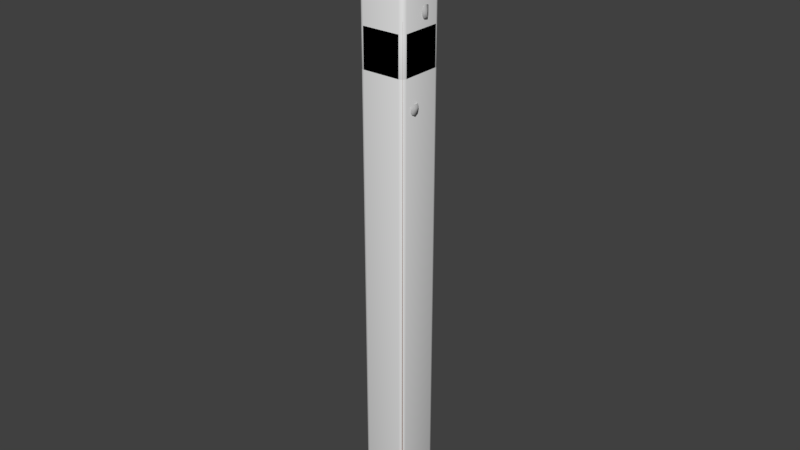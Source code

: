 # Source: Environment.blend  (saved by Blender 2.79.0; exported with 4.5.12 LTS)
import bpy
from mathutils import Matrix  # noqa: F401  (used for matrix-valued properties, if any)

bpy.ops.wm.read_factory_settings(use_empty=True)
scene = bpy.context.scene
scene.name = 'Scene'

# ---- collections
col_collection_1 = bpy.data.collections.new('Collection 1'); scene.collection.children.link(col_collection_1)

# ---- materials (node trees are filled in below, after node groups)
mat_metal = bpy.data.materials.new('Metal')
mat_metal.alpha_threshold = 0.0
mat_metal.use_transparent_shadow = False
mat_metal.diffuse_color = (0.4869, 0.4869, 0.4869, 1.0)
mat_metal.roughness = 0.5
mat_gold = bpy.data.materials.new('Gold')
mat_gold.alpha_threshold = 0.0
mat_gold.use_transparent_shadow = False
mat_gold.diffuse_color = (0.5815, 0.3659, 0.05185, 1.0)
mat_gold.roughness = 0.5
mat_black = bpy.data.materials.new('Black')
mat_black.alpha_threshold = 0.0
mat_black.use_transparent_shadow = False
mat_black.diffuse_color = (0.0, 0.0, 0.0, 1.0)
mat_black.roughness = 0.5
mat_rock = bpy.data.materials.new('Rock')
mat_rock.alpha_threshold = 0.0
mat_rock.use_transparent_shadow = False
mat_rock.diffuse_color = (0.4575, 0.4575, 0.4575, 1.0)
mat_rock.roughness = 0.5
mat_energy = bpy.data.materials.new('Energy')
mat_energy.alpha_threshold = 0.0
mat_energy.use_transparent_shadow = False
mat_energy.diffuse_color = (0.0003438, 0.3629, 0.8, 1.0)
mat_energy.roughness = 0.5
mat_grass = bpy.data.materials.new('Grass')
mat_grass.alpha_threshold = 0.0
mat_grass.use_transparent_shadow = False
mat_grass.diffuse_color = (0.3226, 0.8, 0.2485, 1.0)
mat_grass.roughness = 0.5
mat_dirt = bpy.data.materials.new('Dirt')
mat_dirt.alpha_threshold = 0.0
mat_dirt.use_transparent_shadow = False
mat_dirt.diffuse_color = (0.2668, 0.1276, 0.0725, 1.0)
mat_dirt.roughness = 0.5

# ---- node groups
ng_auto_smooth = bpy.data.node_groups.new('Auto Smooth', 'GeometryNodeTree')
_s = ng_auto_smooth.interface.new_socket(name='Geometry', in_out='OUTPUT', socket_type='NodeSocketGeometry')
_s = ng_auto_smooth.interface.new_socket(name='Geometry', in_out='INPUT', socket_type='NodeSocketGeometry')
_s = ng_auto_smooth.interface.new_socket(name='Angle', in_out='INPUT', socket_type='NodeSocketFloat')
_s.subtype = 'ANGLE'
_s.min_value = 0.0
_s.max_value = 3.142
ng_auto_smooth.is_modifier = True
_N = ng_auto_smooth.nodes; _L = ng_auto_smooth.links
n0 = _N.new('NodeGroupOutput'); n0.name = 'Group Output'; n0.location = (480, -100)
n1 = _N.new('NodeGroupInput'); n1.name = 'Group Input'; n1.location = (-420, -300)
n2 = _N.new('NodeGroupInput'); n2.name = 'Group Input.001'; n2.location = (-60, -100)
n3 = _N.new('GeometryNodeSetShadeSmooth'); n3.name = 'Set Shade Smooth'; n3.location = (120, -100)
n3.domain = 'EDGE'
n4 = _N.new('GeometryNodeSetShadeSmooth'); n4.name = 'Set Shade Smooth.001'; n4.location = (300, -100)
n5 = _N.new('GeometryNodeInputMeshEdgeAngle'); n5.name = 'Edge Angle'; n5.location = (-420, -220)
n6 = _N.new('GeometryNodeInputEdgeSmooth'); n6.name = 'Is Edge Smooth'; n6.location = (-60, -160)
n7 = _N.new('GeometryNodeInputShadeSmooth'); n7.name = 'Is Face Smooth'; n7.location = (-240, -340)
n8 = _N.new('FunctionNodeBooleanMath'); n8.name = 'Boolean Math'; n8.location = (-60, -220)
n9 = _N.new('FunctionNodeCompare'); n9.name = 'Compare'; n9.location = (-240, -180)
n9.operation = 'LESS_EQUAL'
_L.new(n5.outputs[0], n9.inputs[0])
_L.new(n4.outputs[0], n0.inputs[0])
_L.new(n1.outputs[1], n9.inputs[1])
_L.new(n9.outputs[0], n8.inputs[0])
_L.new(n7.outputs[0], n8.inputs[1])
_L.new(n2.outputs[0], n3.inputs[0])
_L.new(n6.outputs[0], n3.inputs[1])
_L.new(n3.outputs[0], n4.inputs[0])
_L.new(n8.outputs[0], n3.inputs[2])
n0.is_active_output = True

# ---- material node trees

# ---- world
world_world = bpy.data.worlds.new('World'); scene.world = world_world
world_world.color = (0.05088, 0.05088, 0.05088)
world_world.use_sun_shadow = False
world_world.sun_shadow_jitter_overblur = 0.0
world_world.cycles.sampling_method = 'MANUAL'

# ---- meshes
me_cube_005 = bpy.data.meshes.new('Cube.005')
me_cube_005.from_pydata([(-5.767e-11, -0.7778, 2.403), (-0.1027, -0.7778, 2.318), (-0.1662, -0.7778, 2.095), (-0.1408, -0.7778, 1.819), (-0.07775, -0.7778, 1.708), (1.501e-08, -0.7778, 1.623), (0.07775, -0.7778, 1.708), (0.1408, -0.7778, 1.819), (0.1662, -0.7778, 2.095), (0.1027, -0.7778, 2.318), (-0.07775, -0.7778, 0.9395), (1.501e-08, -0.7778, 0.8543), (0.07775, -0.7778, 0.9395), (-5.767e-11, -0.406, 2.403), (-0.1027, -0.406, 2.318), (-0.1662, -0.406, 2.095), (-0.1408, -0.406, 1.819), (-0.07775, -0.406, 1.708), (1.501e-08, -0.406, 1.623), (0.07775, -0.406, 1.708), (0.1408, -0.406, 1.819), (0.1662, -0.406, 2.095), (0.1027, -0.406, 2.318), (-0.07775, -0.406, 0.9395), (1.501e-08, -0.406, 0.8543), (0.07775, -0.406, 0.9395), (-5.767e-11, 0.4148, 2.403), (-0.1027, 0.4148, 2.318), (-0.1662, 0.4148, 2.095), (-0.1408, 0.4148, 1.819), (-0.07775, 0.4148, 1.708), (1.501e-08, 0.4148, 1.623), (0.07775, 0.4148, 1.708), (0.1408, 0.4148, 1.819), (0.1662, 0.4148, 2.095), (0.1027, 0.4148, 2.318), (-0.07775, 0.4148, 0.9395), (1.501e-08, 0.4148, 0.8543), (0.07775, 0.4148, 0.9395), (-5.767e-11, 0.7866, 2.403), (-0.1027, 0.7866, 2.318), (-0.1662, 0.7866, 2.095), (-0.1408, 0.7866, 1.819), (-0.07775, 0.7866, 1.708), (1.501e-08, 0.7866, 1.623), (0.07775, 0.7866, 1.708), (0.1408, 0.7866, 1.819), (0.1662, 0.7866, 2.095), (0.1027, 0.7866, 2.318), (-0.07775, 0.7866, 0.9395), (1.501e-08, 0.7866, 0.8543), (0.07775, 0.7866, 0.9395)], [], [(6, 5, 11, 12), (5, 4, 10, 11), (1, 2, 3, 4, 6, 7, 8, 9, 0), (5, 6, 4), (19, 25, 24, 18), (18, 24, 23, 17), (14, 13, 22, 21, 20, 19, 17, 16, 15), (18, 17, 19), (9, 22, 13, 0), (6, 19, 20, 7), (12, 25, 19, 6), (3, 16, 17, 4), (10, 23, 24, 11), (0, 13, 14, 1), (7, 20, 21, 8), (4, 17, 23, 10), (11, 24, 25, 12), (1, 14, 15, 2), (8, 21, 22, 9), (2, 15, 16, 3), (32, 31, 37, 38), (31, 30, 36, 37), (27, 28, 29, 30, 32, 33, 34, 35, 26), (31, 32, 30), (45, 51, 50, 44), (44, 50, 49, 43), (40, 39, 48, 47, 46, 45, 43, 42, 41), (44, 43, 45), (35, 48, 39, 26), (32, 45, 46, 33), (38, 51, 45, 32), (29, 42, 43, 30), (36, 49, 50, 37), (26, 39, 40, 27), (33, 46, 47, 34), (30, 43, 49, 36), (37, 50, 51, 38), (27, 40, 41, 28), (34, 47, 48, 35), (28, 41, 42, 29)])
me_cube_005.use_remesh_preserve_volume = False
me_cube_005.use_remesh_preserve_attributes = False
me_cube_005.use_mirror_vertex_groups = False
me_cube_005.update()
me_cube_004 = bpy.data.meshes.new('Cube.004')
me_cube_004.from_pydata([(-0.3002, -0.147, -0.006031), (-0.4018, -0.1099, -0.006031), (-0.372, -0.1362, -0.006031), (-0.3514, -0.09608, 0.0606), (-0.2625, -0.1286, 0.0606), (-0.3253, -0.1191, 0.0606), (-0.4018, 0.1099, -0.006031), (-0.3002, 0.147, -0.006031), (-0.372, 0.1362, -0.006031), (-0.2625, 0.1286, 0.0606), (-0.3514, 0.09608, 0.0606), (-0.3253, 0.1191, 0.0606), (0.4018, -0.1099, -0.006031), (0.3002, -0.147, -0.006031), (0.372, -0.1362, -0.006031), (0.2625, -0.1286, 0.0606), (0.3514, -0.09608, 0.0606), (0.3253, -0.1191, 0.0606), (0.3002, 0.147, -0.006031), (0.4018, 0.1099, -0.006031), (0.372, 0.1362, -0.006031), (0.3514, 0.09608, 0.0606), (0.2625, 0.1286, 0.0606), (0.3253, 0.1191, 0.0606), (-0.239, -0.05142, 0.0606), (-0.2961, -0.04761, 0.0606), (-0.3198, -0.03842, 0.0606), (-0.2961, 0.04761, 0.0606), (-0.239, 0.05142, 0.0606), (-0.3198, 0.03842, 0.0606), (0.2961, 0.04761, 0.0606), (0.3198, 0.03842, 0.0606), (0.239, 0.05142, 0.0606), (0.2961, -0.04761, 0.0606), (0.239, -0.05142, 0.0606), (0.3198, -0.03842, 0.0606), (-0.239, -0.05142, 0.02769), (-0.2961, -0.04761, 0.02769), (-0.3198, -0.03842, 0.02769), (-0.2961, 0.04761, 0.02769), (-0.239, 0.05142, 0.02769), (-0.3198, 0.03842, 0.02769), (0.2961, 0.04761, 0.02769), (0.3198, 0.03842, 0.02769), (0.239, 0.05142, 0.02769), (0.2961, -0.04761, 0.02769), (0.239, -0.05142, 0.02769), (0.3198, -0.03842, 0.02769)], [], [(13, 15, 4, 0), (19, 21, 16, 12), (9, 11, 27, 28), (7, 9, 22, 18), (0, 4, 5, 2), (2, 5, 3, 1), (9, 7, 8, 11), (11, 8, 6, 10), (21, 19, 20, 23), (23, 20, 18, 22), (15, 13, 14, 17), (17, 14, 12, 16), (1, 3, 10, 6), (30, 32, 44, 42), (4, 15, 34, 24), (21, 23, 30, 31), (15, 17, 33, 34), (11, 10, 29, 27), (23, 22, 32, 30), (17, 16, 35, 33), (16, 21, 31, 35), (3, 5, 25, 26), (10, 3, 26, 29), (5, 4, 24, 25), (22, 9, 28, 32), (43, 42, 44, 40, 39, 41, 38, 37, 36, 46, 45, 47), (28, 27, 39, 40), (24, 34, 46, 36), (34, 33, 45, 46), (27, 29, 41, 39), (35, 31, 43, 47), (25, 24, 36, 37), (33, 35, 47, 45), (31, 30, 42, 43), (32, 28, 40, 44), (26, 25, 37, 38), (29, 26, 38, 41)])
me_cube_004.polygons.foreach_set('use_smooth', [True] * 37)
me_cube_004.polygons.foreach_set('material_index', [3, 3, 3, 3, 3, 3, 3, 3, 3, 3, 3, 3, 3, 3, 3, 3, 3, 3, 3, 3, 3, 3, 3, 3, 3, 2, 3, 3, 3, 3, 3, 3, 3, 3, 3, 3, 3])
_k = set([(3, 5), (3, 10), (4, 5), (4, 15), (9, 11), (9, 22), (10, 11), (15, 17), (16, 17), (16, 21), (21, 23), (22, 23), (24, 25), (24, 34), (25, 26), (26, 29), (27, 28), (27, 29), (28, 32), (30, 31), (30, 32), (31, 35), (33, 34), (33, 35), (36, 37), (36, 46), (37, 38), (38, 41), (39, 40), (39, 41), (40, 44), (42, 43), (42, 44), (43, 47), (45, 46), (45, 47)])
me_cube_004.attributes.new('sharp_edge', 'BOOLEAN', 'EDGE').data.foreach_set('value', [ (min(e.vertices), max(e.vertices)) in _k for e in me_cube_004.edges])
me_cube_004.materials.append(mat_metal)
me_cube_004.materials.append(mat_gold)
me_cube_004.materials.append(mat_black)
me_cube_004.materials.append(mat_rock)
me_cube_004.use_remesh_preserve_volume = False
me_cube_004.use_remesh_preserve_attributes = False
me_cube_004.use_mirror_vertex_groups = False
me_cube_004.update()
me_cube_007 = bpy.data.meshes.new('Cube.007')
me_cube_007.from_pydata([(1.751e-08, 0.04234, 0.01377), (-0.02994, 0.02994, 0.01377), (-0.04234, -1.851e-09, 0.01377), (-0.02994, -0.02994, 0.01377), (2.121e-08, -0.04234, 0.01377), (0.02994, -0.02994, 0.01377), (0.04234, 5.049e-10, 0.01377), (0.02994, 0.02994, 0.01377), (1.751e-08, 0.04234, 0.8986), (-0.02994, 0.02994, 0.8986), (-0.04234, -1.851e-09, 0.8986), (-0.02994, -0.02994, 0.8986), (2.121e-08, -0.04234, 0.8986), (0.02994, -0.02994, 0.8986), (0.04234, 5.049e-10, 0.8986), (0.02994, 0.02994, 0.8986), (1.751e-08, 0.04234, 0.9319), (-0.02994, 0.02994, 0.9319), (-0.04234, -1.851e-09, 0.9319), (-0.02994, -0.02994, 0.9319), (2.121e-08, -0.04234, 0.9319), (0.02994, -0.02994, 0.9319), (0.04234, 5.049e-10, 0.9319), (0.02994, 0.02994, 0.9319), (1.751e-08, 0.04234, 0.999), (-0.02994, 0.02994, 0.999), (-0.04234, -1.851e-09, 0.999), (-0.02994, -0.02994, 0.999), (2.121e-08, -0.04234, 0.999), (0.02994, -0.02994, 0.999), (0.04234, 5.049e-10, 0.999), (0.02994, 0.02994, 0.999), (1.683e-08, 0.08957, 0.999), (-0.06333, 0.06333, 0.999), (-0.08957, -3.304e-09, 0.999), (-0.06333, -0.06333, 0.999), (2.466e-08, -0.08957, 0.999), (0.06333, -0.06333, 0.999), (0.08957, 1.679e-09, 0.999), (0.06333, 0.06333, 0.999), (1.796e-08, 0.0, 1.223), (-0.05468, -2.017e-09, 1.111), (-0.03867, 0.03867, 1.111), (0.03867, 0.03867, 1.111), (0.05468, 1.025e-09, 1.111), (0.03867, -0.03867, 1.111), (2.198e-08, -0.05468, 1.111), (-0.03867, -0.03867, 1.111), (1.72e-08, 0.05468, 1.111), (-0.07991, 0.07991, 0.8986), (1.613e-08, 0.113, 0.8986), (-0.113, -4.483e-09, 0.8986), (-0.07991, -0.07991, 0.8986), (2.601e-08, -0.113, 0.8986), (0.07991, -0.07991, 0.8986), (0.113, 1.805e-09, 0.8986), (0.07991, 0.07991, 0.8986), (-0.07991, 0.07991, 0.9319), (1.613e-08, 0.113, 0.9319), (-0.113, -4.483e-09, 0.9319), (-0.07991, -0.07991, 0.9319), (2.601e-08, -0.113, 0.9319), (0.07991, -0.07991, 0.9319), (0.113, 1.805e-09, 0.9319), (0.07991, 0.07991, 0.9319), (0.2347, 0.04234, 0.01377), (0.2048, 0.02994, 0.01377), (0.1924, -1.851e-09, 0.01377), (0.2048, -0.02994, 0.01377), (0.2347, -0.04234, 0.01377), (0.2646, -0.02994, 0.01377), (0.277, 5.049e-10, 0.01377), (0.2646, 0.02994, 0.01377), (0.2347, 0.04234, 0.8986), (0.2048, 0.02994, 0.8986), (0.1924, -1.851e-09, 0.8986), (0.2048, -0.02994, 0.8986), (0.2347, -0.04234, 0.8986), (0.2646, -0.02994, 0.8986), (0.277, 5.049e-10, 0.8986), (0.2646, 0.02994, 0.8986), (0.2347, 0.04234, 0.9319), (0.2048, 0.02994, 0.9319), (0.1924, -1.851e-09, 0.9319), (0.2048, -0.02994, 0.9319), (0.2347, -0.04234, 0.9319), (0.2646, -0.02994, 0.9319), (0.277, 5.049e-10, 0.9319), (0.2646, 0.02994, 0.9319), (0.2347, 0.04234, 0.999), (0.2048, 0.02994, 0.999), (0.1924, -1.851e-09, 0.999), (0.2048, -0.02994, 0.999), (0.2347, -0.04234, 0.999), (0.2646, -0.02994, 0.999), (0.277, 5.049e-10, 0.999), (0.2646, 0.02994, 0.999), (0.2347, 0.08957, 0.999), (0.1714, 0.06333, 0.999), (0.1451, -3.304e-09, 0.999), (0.1714, -0.06333, 0.999), (0.2347, -0.08957, 0.999), (0.298, -0.06333, 0.999), (0.3243, 1.679e-09, 0.999), (0.298, 0.06333, 0.999), (0.2347, 0.0, 1.223), (0.18, -2.017e-09, 1.111), (0.196, 0.03867, 1.111), (0.2734, 0.03867, 1.111), (0.2894, 1.025e-09, 1.111), (0.2734, -0.03867, 1.111), (0.2347, -0.05468, 1.111), (0.196, -0.03867, 1.111), (0.2347, 0.05468, 1.111), (0.1548, 0.07991, 0.8986), (0.2347, 0.113, 0.8986), (0.1217, -4.483e-09, 0.8986), (0.1548, -0.07991, 0.8986), (0.2347, -0.113, 0.8986), (0.3146, -0.07991, 0.8986), (0.3477, 1.805e-09, 0.8986), (0.3146, 0.07991, 0.8986), (0.1548, 0.07991, 0.9319), (0.2347, 0.113, 0.9319), (0.1217, -4.483e-09, 0.9319), (0.1548, -0.07991, 0.9319), (0.2347, -0.113, 0.9319), (0.3146, -0.07991, 0.9319), (0.3477, 1.805e-09, 0.9319), (0.3146, 0.07991, 0.9319), (-0.2428, 0.04234, 0.01377), (-0.2727, 0.02994, 0.01377), (-0.2851, -1.851e-09, 0.01377), (-0.2727, -0.02994, 0.01377), (-0.2428, -0.04234, 0.01377), (-0.2128, -0.02994, 0.01377), (-0.2004, 5.049e-10, 0.01377), (-0.2128, 0.02994, 0.01377), (-0.2428, 0.04234, 0.8986), (-0.2727, 0.02994, 0.8986), (-0.2851, -1.851e-09, 0.8986), (-0.2727, -0.02994, 0.8986), (-0.2428, -0.04234, 0.8986), (-0.2128, -0.02994, 0.8986), (-0.2004, 5.049e-10, 0.8986), (-0.2128, 0.02994, 0.8986), (-0.2428, 0.04234, 0.9319), (-0.2727, 0.02994, 0.9319), (-0.2851, -1.851e-09, 0.9319), (-0.2727, -0.02994, 0.9319), (-0.2428, -0.04234, 0.9319), (-0.2128, -0.02994, 0.9319), (-0.2004, 5.049e-10, 0.9319), (-0.2128, 0.02994, 0.9319), (-0.2428, 0.04234, 0.999), (-0.2727, 0.02994, 0.999), (-0.2851, -1.851e-09, 0.999), (-0.2727, -0.02994, 0.999), (-0.2428, -0.04234, 0.999), (-0.2128, -0.02994, 0.999), (-0.2004, 5.049e-10, 0.999), (-0.2128, 0.02994, 0.999), (-0.2428, 0.08957, 0.999), (-0.3061, 0.06333, 0.999), (-0.3323, -3.304e-09, 0.999), (-0.3061, -0.06333, 0.999), (-0.2428, -0.08957, 0.999), (-0.1794, -0.06333, 0.999), (-0.1532, 1.679e-09, 0.999), (-0.1794, 0.06333, 0.999), (-0.2428, 0.0, 1.223), (-0.2974, -2.017e-09, 1.111), (-0.2814, 0.03867, 1.111), (-0.2041, 0.03867, 1.111), (-0.1881, 1.025e-09, 1.111), (-0.2041, -0.03867, 1.111), (-0.2428, -0.05468, 1.111), (-0.2814, -0.03867, 1.111), (-0.2428, 0.05468, 1.111), (-0.3227, 0.07991, 0.8986), (-0.2428, 0.113, 0.8986), (-0.3558, -4.483e-09, 0.8986), (-0.3227, -0.07991, 0.8986), (-0.2428, -0.113, 0.8986), (-0.1629, -0.07991, 0.8986), (-0.1298, 1.805e-09, 0.8986), (-0.1629, 0.07991, 0.8986), (-0.3227, 0.07991, 0.9319), (-0.2428, 0.113, 0.9319), (-0.3558, -4.483e-09, 0.9319), (-0.3227, -0.07991, 0.9319), (-0.2428, -0.113, 0.9319), (-0.1629, -0.07991, 0.9319), (-0.1298, 1.805e-09, 0.9319), (-0.1629, 0.07991, 0.9319)], [], [(3, 11, 10, 2), (1, 9, 8, 0), (0, 8, 15, 7), (6, 14, 13, 5), (4, 12, 11, 3), (2, 10, 9, 1), (7, 15, 14, 6), (5, 13, 12, 4), (18, 17, 57, 59), (10, 11, 52, 51), (17, 16, 58, 57), (9, 10, 51, 49), (16, 23, 64, 58), (8, 9, 49, 50), (23, 22, 63, 64), (15, 8, 50, 56), (16, 17, 25, 24), (23, 16, 24, 31), (21, 22, 30, 29), (19, 20, 28, 27), (17, 18, 26, 25), (22, 23, 31, 30), (20, 21, 29, 28), (18, 19, 27, 26), (30, 31, 39, 38), (28, 29, 37, 36), (26, 27, 35, 34), (24, 25, 33, 32), (31, 24, 32, 39), (29, 30, 38, 37), (27, 28, 36, 35), (25, 26, 34, 33), (42, 41, 40), (44, 43, 40), (46, 45, 40), (41, 47, 40), (48, 42, 40), (43, 48, 40), (45, 44, 40), (47, 46, 40), (35, 36, 46, 47), (37, 38, 44, 45), (39, 32, 48, 43), (32, 33, 42, 48), (34, 35, 47, 41), (36, 37, 45, 46), (38, 39, 43, 44), (33, 34, 41, 42), (54, 55, 63, 62), (52, 53, 61, 60), (49, 51, 59, 57), (55, 56, 64, 63), (53, 54, 62, 61), (51, 52, 60, 59), (50, 49, 57, 58), (56, 50, 58, 64), (11, 12, 53, 52), (19, 18, 59, 60), (12, 13, 54, 53), (20, 19, 60, 61), (13, 14, 55, 54), (21, 20, 61, 62), (14, 15, 56, 55), (22, 21, 62, 63), (68, 76, 75, 67), (66, 74, 73, 65), (65, 73, 80, 72), (71, 79, 78, 70), (69, 77, 76, 68), (67, 75, 74, 66), (72, 80, 79, 71), (70, 78, 77, 69), (83, 82, 122, 124), (75, 76, 117, 116), (82, 81, 123, 122), (74, 75, 116, 114), (81, 88, 129, 123), (73, 74, 114, 115), (88, 87, 128, 129), (80, 73, 115, 121), (81, 82, 90, 89), (88, 81, 89, 96), (86, 87, 95, 94), (84, 85, 93, 92), (82, 83, 91, 90), (87, 88, 96, 95), (85, 86, 94, 93), (83, 84, 92, 91), (95, 96, 104, 103), (93, 94, 102, 101), (91, 92, 100, 99), (89, 90, 98, 97), (96, 89, 97, 104), (94, 95, 103, 102), (92, 93, 101, 100), (90, 91, 99, 98), (107, 106, 105), (109, 108, 105), (111, 110, 105), (106, 112, 105), (113, 107, 105), (108, 113, 105), (110, 109, 105), (112, 111, 105), (100, 101, 111, 112), (102, 103, 109, 110), (104, 97, 113, 108), (97, 98, 107, 113), (99, 100, 112, 106), (101, 102, 110, 111), (103, 104, 108, 109), (98, 99, 106, 107), (119, 120, 128, 127), (117, 118, 126, 125), (114, 116, 124, 122), (120, 121, 129, 128), (118, 119, 127, 126), (116, 117, 125, 124), (115, 114, 122, 123), (121, 115, 123, 129), (76, 77, 118, 117), (84, 83, 124, 125), (77, 78, 119, 118), (85, 84, 125, 126), (78, 79, 120, 119), (86, 85, 126, 127), (79, 80, 121, 120), (87, 86, 127, 128), (133, 141, 140, 132), (131, 139, 138, 130), (130, 138, 145, 137), (136, 144, 143, 135), (134, 142, 141, 133), (132, 140, 139, 131), (137, 145, 144, 136), (135, 143, 142, 134), (148, 147, 187, 189), (140, 141, 182, 181), (147, 146, 188, 187), (139, 140, 181, 179), (146, 153, 194, 188), (138, 139, 179, 180), (153, 152, 193, 194), (145, 138, 180, 186), (146, 147, 155, 154), (153, 146, 154, 161), (151, 152, 160, 159), (149, 150, 158, 157), (147, 148, 156, 155), (152, 153, 161, 160), (150, 151, 159, 158), (148, 149, 157, 156), (160, 161, 169, 168), (158, 159, 167, 166), (156, 157, 165, 164), (154, 155, 163, 162), (161, 154, 162, 169), (159, 160, 168, 167), (157, 158, 166, 165), (155, 156, 164, 163), (172, 171, 170), (174, 173, 170), (176, 175, 170), (171, 177, 170), (178, 172, 170), (173, 178, 170), (175, 174, 170), (177, 176, 170), (165, 166, 176, 177), (167, 168, 174, 175), (169, 162, 178, 173), (162, 163, 172, 178), (164, 165, 177, 171), (166, 167, 175, 176), (168, 169, 173, 174), (163, 164, 171, 172), (184, 185, 193, 192), (182, 183, 191, 190), (179, 181, 189, 187), (185, 186, 194, 193), (183, 184, 192, 191), (181, 182, 190, 189), (180, 179, 187, 188), (186, 180, 188, 194), (141, 142, 183, 182), (149, 148, 189, 190), (142, 143, 184, 183), (150, 149, 190, 191), (143, 144, 185, 184), (151, 150, 191, 192), (144, 145, 186, 185), (152, 151, 192, 193)])
me_cube_007.polygons.foreach_set('use_smooth', [True] * 192)
me_cube_007.polygons.foreach_set('material_index', [0, 0, 0, 0, 0, 0, 0, 0, 1, 1, 1, 1, 1, 1, 1, 1, 0, 0, 0, 0, 0, 0, 0, 0, 1, 1, 1, 1, 1, 1, 1, 1, 1, 1, 1, 1, 1, 1, 1, 1, 1, 1, 1, 1, 1, 1, 1, 1, 1, 1, 1, 1, 1, 1, 1, 1, 1, 1, 1, 1, 1, 1, 1, 1, 0, 0, 0, 0, 0, 0, 0, 0, 1, 1, 1, 1, 1, 1, 1, 1, 0, 0, 0, 0, 0, 0, 0, 0, 1, 1, 1, 1, 1, 1, 1, 1, 1, 1, 1, 1, 1, 1, 1, 1, 1, 1, 1, 1, 1, 1, 1, 1, 1, 1, 1, 1, 1, 1, 1, 1, 1, 1, 1, 1, 1, 1, 1, 1, 0, 0, 0, 0, 0, 0, 0, 0, 1, 1, 1, 1, 1, 1, 1, 1, 0, 0, 0, 0, 0, 0, 0, 0, 1, 1, 1, 1, 1, 1, 1, 1, 1, 1, 1, 1, 1, 1, 1, 1, 1, 1, 1, 1, 1, 1, 1, 1, 1, 1, 1, 1, 1, 1, 1, 1, 1, 1, 1, 1, 1, 1, 1, 1])
me_cube_007.materials.append(mat_metal)
me_cube_007.materials.append(mat_gold)
me_cube_007.materials.append(mat_black)
me_cube_007.materials.append(mat_rock)
me_cube_007.use_remesh_preserve_volume = False
me_cube_007.use_remesh_preserve_attributes = False
me_cube_007.use_mirror_vertex_groups = False
me_cube_007.update()
me_cube_008 = bpy.data.meshes.new('Cube.008')
me_cube_008.from_pydata([(-9.582e-09, -0.05985, 0.1129), (-0.04127, -0.05985, 0.09949), (-0.06678, -0.05985, 0.06438), (-0.05655, -0.05985, 0.02099), (-0.03124, -0.05985, 0.003461), (-3.53e-09, -0.05985, -0.009949), (0.03124, -0.05985, 0.003461), (0.05655, -0.05985, 0.02099), (0.06678, -0.05985, 0.06438), (0.04127, -0.05985, 0.09949), (-0.03124, -0.05985, -0.1174), (-3.53e-09, -0.05985, -0.1308), (0.03124, -0.05985, -0.1174), (-9.582e-09, 0.06083, 0.1129), (-0.04127, 0.06083, 0.09949), (-0.06678, 0.06083, 0.06438), (-0.05655, 0.06083, 0.02099), (-0.03124, 0.06083, 0.003461), (-3.53e-09, 0.06083, -0.009949), (0.03124, 0.06083, 0.003461), (0.05655, 0.06083, 0.02099), (0.06678, 0.06083, 0.06438), (0.04127, 0.06083, 0.09949), (-0.03124, 0.06083, -0.1174), (-3.53e-09, 0.06083, -0.1308), (0.03124, 0.06083, -0.1174), (0.2166, 0.1044, 0.1172), (0.2455, 0.06848, 0.1557), (0.3189, 0.06848, 0.1184), (0.2362, 0.09389, 0.1441), (0.2909, 0.08923, 0.1397), (0.3085, 0.06848, 0.145), (0.2881, 0.09389, 0.1178), (0.0268, 0.06848, -0.1726), (0.04913, 0.1044, -0.1342), (0.1498, 0.06848, -0.1354), (0.03283, 0.09389, -0.1611), (0.09345, 0.08923, -0.1567), (0.1198, 0.09389, -0.1348), (0.104, 0.06848, -0.162), (0.2455, -0.06879, 0.1557), (0.2166, -0.1047, 0.1172), (0.3189, -0.06879, 0.1184), (0.2362, -0.09421, 0.1441), (0.2909, -0.08954, 0.1397), (0.2881, -0.09421, 0.1178), (0.3085, -0.06879, 0.145), (0.04913, -0.1047, -0.1342), (0.0268, -0.06879, -0.1726), (0.1498, -0.06879, -0.1354), (0.03283, -0.09421, -0.1611), (0.09345, -0.08954, -0.1567), (0.104, -0.06879, -0.162), (0.1198, -0.09421, -0.1348), (-0.2166, 0.1044, 0.1172), (-0.3189, 0.06848, 0.1184), (-0.2455, 0.06848, 0.1557), (-0.2881, 0.09389, 0.1178), (-0.2909, 0.08923, 0.1397), (-0.3085, 0.06848, 0.145), (-0.2362, 0.09389, 0.1441), (-0.0268, 0.06848, -0.1726), (-0.1498, 0.06848, -0.1354), (-0.04913, 0.1044, -0.1342), (-0.104, 0.06848, -0.162), (-0.09345, 0.08923, -0.1567), (-0.1198, 0.09389, -0.1348), (-0.03283, 0.09389, -0.1611), (-0.2455, -0.06879, 0.1557), (-0.3189, -0.06879, 0.1184), (-0.2166, -0.1047, 0.1172), (-0.3085, -0.06879, 0.145), (-0.2909, -0.08954, 0.1397), (-0.2881, -0.09421, 0.1178), (-0.2362, -0.09421, 0.1441), (-0.04913, -0.1047, -0.1342), (-0.1498, -0.06879, -0.1354), (-0.0268, -0.06879, -0.1726), (-0.1198, -0.09421, -0.1348), (-0.09345, -0.08954, -0.1567), (-0.104, -0.06879, -0.162), (-0.03283, -0.09421, -0.1611), (-9.582e-09, -0.1047, 0.1129), (-0.04127, -0.1047, 0.09949), (-0.06678, -0.1047, 0.06438), (0.04127, -0.1047, 0.09949), (0.06678, -0.1047, 0.06438), (0.05655, -0.1047, 0.02099), (-0.05655, -0.1047, 0.02099), (0.03124, -0.1047, 0.003461), (-0.03124, -0.1047, 0.003461), (-0.03124, -0.1047, -0.1174), (-3.53e-09, -0.1047, -0.1308), (0.03124, -0.1047, -0.1174), (-0.04127, 0.1044, 0.09949), (0.06678, 0.1044, 0.06438), (0.05655, 0.1044, 0.02099), (-0.03124, 0.1044, 0.003461), (0.03124, 0.1044, 0.003461), (0.04127, 0.1044, 0.09949), (-0.06678, 0.1044, 0.06438), (-0.05655, 0.1044, 0.02099), (-3.53e-09, 0.1044, -0.1308), (0.03124, 0.1044, -0.1174), (-9.582e-09, 0.1044, 0.1129), (-0.03124, 0.1044, -0.1174)], [], [(6, 5, 11, 12), (5, 4, 10, 11), (1, 2, 3, 4, 6, 7, 8, 9, 0), (5, 6, 4), (19, 25, 24, 18), (18, 24, 23, 17), (14, 13, 22, 21, 20, 19, 17, 16, 15), (18, 17, 19), (22, 13, 104, 99), (19, 20, 96, 98), (25, 19, 98, 103), (16, 17, 97, 101), (23, 24, 102, 105), (13, 14, 94, 104), (20, 21, 95, 96), (17, 23, 105, 97), (24, 25, 103, 102), (14, 15, 100, 94), (21, 22, 99, 95), (15, 16, 101, 100), (61, 33, 48, 77), (27, 56, 68, 40), (76, 69, 55, 62), (47, 41, 86, 87, 89, 93, 92, 91, 90, 88, 84, 70, 75), (63, 54, 100, 101, 97, 105, 102, 103, 98, 96, 95, 26, 34), (26, 29, 30, 32), (27, 31, 30, 29), (28, 32, 30, 31), (33, 36, 37, 39), (34, 38, 37, 36), (35, 39, 37, 38), (40, 43, 44, 46), (41, 45, 44, 43), (42, 46, 44, 45), (47, 50, 51, 53), (48, 52, 51, 50), (49, 53, 51, 52), (54, 57, 58, 60), (55, 59, 58, 57), (56, 60, 58, 59), (61, 64, 65, 67), (62, 66, 65, 64), (63, 67, 65, 66), (68, 71, 72, 74), (69, 73, 72, 71), (70, 74, 72, 73), (75, 78, 79, 81), (76, 80, 79, 78), (77, 81, 79, 80), (40, 68, 74, 43), (43, 74, 70, 41), (41, 47, 53, 45), (45, 53, 49, 42), (48, 33, 39, 52), (52, 39, 35, 49), (28, 35, 38, 32), (32, 38, 34, 26), (33, 61, 67, 36), (36, 67, 63, 34), (54, 63, 66, 57), (57, 66, 62, 55), (75, 70, 73, 78), (78, 73, 69, 76), (61, 77, 80, 64), (64, 80, 76, 62), (27, 40, 46, 31), (31, 46, 42, 28), (77, 48, 50, 81), (81, 50, 47, 75), (68, 56, 59, 71), (71, 59, 55, 69), (56, 27, 29, 60), (60, 29, 26, 54), (35, 28, 42, 49), (70, 84, 83, 82, 85, 86, 41), (82, 0, 9, 85), (89, 6, 12, 93), (84, 2, 1, 83), (26, 95, 99, 104, 94, 100, 54), (87, 7, 6, 89), (91, 10, 4, 90), (86, 8, 7, 87), (90, 4, 3, 88), (88, 3, 2, 84), (85, 9, 8, 86), (93, 12, 11, 92), (83, 1, 0, 82), (92, 11, 10, 91)])
me_cube_008.polygons.foreach_set('use_smooth', [True] * 88)
me_cube_008.polygons.foreach_set('material_index', [2, 2, 2, 2, 2, 2, 2, 2, 0, 0, 0, 0, 0, 0, 0, 0, 0, 0, 0, 0, 0, 0, 0, 0, 0, 0, 0, 0, 0, 0, 0, 0, 0, 0, 0, 0, 0, 0, 0, 0, 0, 0, 0, 0, 0, 0, 0, 0, 0, 0, 0, 0, 0, 0, 0, 0, 0, 0, 0, 0, 0, 0, 0, 0, 0, 0, 0, 0, 0, 0, 0, 0, 0, 0, 0, 0, 0, 0, 0, 0, 0, 0, 0, 0, 0, 0, 0, 0])
_k = set([(0, 1), (0, 9), (1, 2), (2, 3), (3, 4), (4, 10), (6, 7), (6, 12), (7, 8), (8, 9), (10, 11), (11, 12), (13, 14), (13, 22), (14, 15), (15, 16), (16, 17), (17, 23), (19, 20), (19, 25), (20, 21), (21, 22), (23, 24), (24, 25), (82, 83), (82, 85), (83, 84), (84, 88), (85, 86), (86, 87), (87, 89), (88, 90), (89, 93), (90, 91), (91, 92), (92, 93), (94, 100), (94, 104), (95, 96), (95, 99), (96, 98), (97, 101), (97, 105), (98, 103), (99, 104), (100, 101), (102, 103), (102, 105)])
me_cube_008.attributes.new('sharp_edge', 'BOOLEAN', 'EDGE').data.foreach_set('value', [ (min(e.vertices), max(e.vertices)) in _k for e in me_cube_008.edges])
me_cube_008.materials.append(mat_metal)
me_cube_008.materials.append(mat_gold)
me_cube_008.materials.append(mat_black)
me_cube_008.materials.append(mat_rock)
me_cube_008.use_remesh_preserve_volume = False
me_cube_008.use_remesh_preserve_attributes = False
me_cube_008.use_mirror_vertex_groups = False
me_cube_008.update()
me_cube = bpy.data.meshes.new('Cube')
me_cube.from_pydata([(-0.2959, -0.3716, -0.001843), (-0.3716, -0.2959, -0.001843), (-0.3337, -0.3615, -0.001843), (-0.3615, -0.3337, -0.001843), (-0.3515, -0.2799, 0.04389), (-0.2799, -0.3515, 0.04389), (-0.3419, -0.3157, 0.04389), (-0.3157, -0.3419, 0.04389), (-0.3716, 0.2959, -0.001843), (-0.2959, 0.3716, -0.001843), (-0.3615, 0.3337, -0.001843), (-0.3337, 0.3615, -0.001843), (-0.2799, 0.3515, 0.04389), (-0.3515, 0.2799, 0.04389), (-0.3157, 0.3419, 0.04389), (-0.3419, 0.3157, 0.04389), (0.3716, -0.2959, -0.001843), (0.2959, -0.3716, -0.001843), (0.3615, -0.3337, -0.001843), (0.3337, -0.3615, -0.001843), (0.2799, -0.3515, 0.04389), (0.3515, -0.2799, 0.04389), (0.3157, -0.3419, 0.04389), (0.3419, -0.3157, 0.04389), (0.2959, 0.3716, -0.001843), (0.3716, 0.2959, -0.001843), (0.3337, 0.3615, -0.001843), (0.3615, 0.3337, -0.001843), (0.3515, 0.2799, 0.04389), (0.2799, 0.3515, 0.04389), (0.3419, 0.3157, 0.04389), (0.3157, 0.3419, 0.04389), (-0.2392, -0.3004, 0.04373), (-0.2698, -0.2922, 0.04373), (-0.2922, -0.2698, 0.04373), (-0.3004, -0.2392, 0.04373), (-0.2698, 0.2922, 0.04373), (-0.2392, 0.3004, 0.04373), (-0.2922, 0.2698, 0.04373), (-0.3004, 0.2392, 0.04373), (0.2922, 0.2698, 0.04373), (0.3004, 0.2392, 0.04373), (0.2698, 0.2922, 0.04373), (0.2392, 0.3004, 0.04373), (0.2698, -0.2922, 0.04373), (0.2392, -0.3004, 0.04373), (0.2922, -0.2698, 0.04373), (0.3004, -0.2392, 0.04373), (0.3187, -0.2942, 0.04389), (0.2942, -0.3187, 0.04389), (0.2609, 0.3276, 0.04389), (0.2942, 0.3187, 0.04389), (-0.2942, -0.3187, 0.04389), (-0.3187, -0.2942, 0.04389), (0.3187, 0.2942, 0.04389), (0.3276, 0.2609, 0.04389), (-0.3187, 0.2942, 0.04389), (-0.2942, 0.3187, 0.04389), (-0.3276, -0.2609, 0.04389), (-0.3276, 0.2609, 0.04389), (0.3276, -0.2609, 0.04389), (0.2609, -0.3276, 0.04389), (-0.2609, -0.3276, 0.04389), (-0.2609, 0.3276, 0.04389), (-0.2392, -0.3004, 0.03294), (-0.2698, -0.2922, 0.03294), (-0.2922, -0.2698, 0.03294), (-0.3004, -0.2392, 0.03294), (-0.2698, 0.2922, 0.03294), (-0.2392, 0.3004, 0.03294), (-0.2922, 0.2698, 0.03294), (-0.3004, 0.2392, 0.03294), (0.2922, 0.2698, 0.03294), (0.3004, 0.2392, 0.03294), (0.2698, 0.2922, 0.03294), (0.2392, 0.3004, 0.03294), (0.2698, -0.2922, 0.03294), (0.2392, -0.3004, 0.03294), (0.2922, -0.2698, 0.03294), (0.3004, -0.2392, 0.03294), (0.3187, -0.2942, 0.03294), (0.2609, 0.3276, 0.03294), (-0.2942, -0.3187, 0.03294), (0.3187, 0.2942, 0.03294), (-0.3187, 0.2942, 0.03294), (-0.3276, -0.2609, 0.03294), (0.3276, -0.2609, 0.03294), (-0.2609, 0.3276, 0.03294), (0.2942, -0.3187, 0.03294), (0.2942, 0.3187, 0.03294), (-0.3187, -0.2942, 0.03294), (0.3276, 0.2609, 0.03294), (-0.2942, 0.3187, 0.03294), (-0.3276, 0.2609, 0.03294), (0.2609, -0.3276, 0.03294), (-0.2609, -0.3276, 0.03294), (0.3113, -0.2479, 0.03294), (0.3028, -0.2796, 0.03294), (0.2479, -0.3113, 0.03294), (0.2796, -0.3028, 0.03294), (0.2479, 0.3113, 0.03294), (0.2796, 0.3028, 0.03294), (0.3113, 0.2479, 0.03294), (0.3028, 0.2796, 0.03294), (-0.3113, 0.2479, 0.03294), (-0.3028, 0.2796, 0.03294), (-0.2479, 0.3113, 0.03294), (-0.2796, 0.3028, 0.03294), (-0.3113, -0.2479, 0.03294), (-0.3028, -0.2796, 0.03294), (-0.2796, -0.3028, 0.03294), (-0.2479, -0.3113, 0.03294), (0.3113, -0.2479, 2.029), (0.3028, -0.2796, 2.029), (0.2479, -0.3113, 2.029), (0.2796, -0.3028, 2.029), (0.2479, 0.3113, 2.029), (0.2796, 0.3028, 2.029), (0.3113, 0.2479, 2.029), (0.3028, 0.2796, 2.029), (-0.3113, 0.2479, 2.029), (-0.3028, 0.2796, 2.029), (-0.2479, 0.3113, 2.029), (-0.2796, 0.3028, 2.029), (-0.3113, -0.2479, 2.029), (-0.3028, -0.2796, 2.029), (-0.2796, -0.3028, 2.029), (-0.2479, -0.3113, 2.029)], [], [(17, 20, 5, 0), (25, 28, 21, 16), (61, 49, 88, 94), (1, 4, 13, 8), (9, 12, 29, 24), (0, 5, 7, 2), (2, 7, 6, 3), (3, 6, 4, 1), (12, 9, 11, 14), (14, 11, 10, 15), (15, 10, 8, 13), (28, 25, 27, 30), (30, 27, 26, 31), (31, 26, 24, 29), (20, 17, 19, 22), (22, 19, 18, 23), (23, 18, 16, 21), (41, 40, 42, 43, 37, 36, 38, 39, 35, 34, 33, 32, 45, 44, 46, 47), (34, 35, 67, 66), (37, 43, 75, 69), (62, 61, 94, 95), (33, 34, 66, 65), (41, 47, 79, 73), (58, 53, 90, 85), (32, 33, 65, 64), (45, 32, 64, 77), (60, 55, 91, 86), (35, 39, 71, 67), (54, 51, 89, 83), (47, 46, 78, 79), (52, 62, 95, 82), (46, 44, 76, 78), (56, 59, 93, 84), (12, 14, 57, 63), (29, 12, 63, 50), (15, 13, 59, 56), (7, 5, 62, 52), (30, 31, 51, 54), (21, 28, 55, 60), (4, 6, 53, 58), (5, 20, 61, 62), (20, 22, 49, 61), (23, 21, 60, 48), (13, 4, 58, 59), (14, 15, 56, 57), (28, 30, 54, 55), (6, 7, 52, 53), (31, 29, 50, 51), (22, 23, 48, 49), (88, 80, 78, 76), (89, 81, 75, 74), (90, 82, 65, 66), (91, 83, 72, 73), (92, 84, 70, 68), (93, 85, 67, 71), (80, 86, 79, 78), (94, 88, 76, 77), (95, 94, 77, 64), (85, 90, 66, 67), (86, 91, 73, 79), (83, 89, 74, 72), (82, 95, 64, 65), (84, 93, 71, 70), (81, 87, 69, 75), (87, 92, 68, 69), (36, 37, 69, 68), (48, 60, 86, 80), (38, 36, 68, 70), (59, 58, 85, 93), (39, 38, 70, 71), (57, 56, 84, 92), (40, 41, 73, 72), (55, 54, 83, 91), (42, 40, 72, 74), (53, 52, 82, 90), (63, 57, 92, 87), (43, 42, 74, 75), (51, 50, 81, 89), (50, 63, 87, 81), (44, 45, 77, 76), (49, 48, 80, 88), (109, 125, 124, 108), (108, 124, 120, 104), (110, 126, 125, 109), (97, 113, 115, 99), (111, 127, 126, 110), (99, 115, 114, 98), (96, 112, 113, 97), (101, 117, 119, 103), (96, 102, 118, 112), (103, 119, 118, 102), (105, 121, 123, 107), (104, 120, 121, 105), (100, 106, 122, 116), (100, 116, 117, 101), (107, 123, 122, 106), (98, 114, 127, 111)])
me_cube.polygons.foreach_set('use_smooth', [True] * 97)
me_cube.polygons.foreach_set('material_index', [0, 0, 0, 0, 0, 0, 0, 0, 0, 0, 0, 0, 0, 0, 0, 0, 0, 0, 0, 0, 0, 0, 0, 0, 0, 0, 0, 0, 0, 0, 0, 0, 0, 0, 0, 0, 0, 0, 0, 0, 0, 0, 0, 0, 0, 0, 0, 0, 0, 1, 1, 1, 1, 1, 1, 1, 1, 1, 1, 1, 1, 1, 1, 1, 1, 0, 0, 0, 0, 0, 0, 0, 0, 0, 0, 0, 0, 0, 0, 0, 0, 1, 1, 1, 1, 1, 1, 1, 1, 1, 1, 1, 1, 1, 1, 1, 1])
_uv = me_cube.uv_layers.new(name='UVMap')
_uv.uv.foreach_set('vector', [0.0, 0.0, 0.0, 0.0, 0.0, 0.0, 0.0, 0.0, 0.0, 0.0, 0.0, 0.0, 0.0, 0.0, 0.0, 0.0, 0.0, 0.0, 0.0, 0.0, 0.0, 0.0, 0.0, 0.0, 0.0, 0.0, 0.0, 0.0, 0.0, 0.0, 0.0, 0.0, 0.0, 0.0, 0.0, 0.0, 0.0, 0.0, 0.0, 0.0, 0.0, 0.0, 0.0, 0.0, 0.0, 0.0, 0.0, 0.0, 0.0, 0.0, 0.0, 0.0, 0.0, 0.0, 0.0, 0.0, 0.0, 0.0, 0.0, 0.0, 0.0, 0.0, 0.0, 0.0, 0.0, 0.0, 0.0, 0.0, 0.0, 0.0, 0.0, 0.0, 0.0, 0.0, 0.0, 0.0, 0.0, 0.0, 0.0, 0.0, 0.0, 0.0, 0.0, 0.0, 0.0, 0.0, 0.0, 0.0, 0.0, 0.0, 0.0, 0.0, 0.0, 0.0, 0.0, 0.0, 0.0, 0.0, 0.0, 0.0, 0.0, 0.0, 0.0, 0.0, 0.0, 0.0, 0.0, 0.0, 0.0, 0.0, 0.0, 0.0, 0.0, 0.0, 0.0, 0.0, 0.0, 0.0, 0.0, 0.0, 0.0, 0.0, 0.0, 0.0, 0.0, 0.0, 0.0, 0.0, 0.0, 0.0, 0.0, 0.0, 0.0, 0.0, 0.0, 0.0, 0.9999, 0.8981, 0.9863, 0.949, 0.949, 0.9863, 0.8981, 0.9999, 0.1019, 0.9999, 0.05102, 0.9863, 0.01374, 0.949, 9.998e-05, 0.8981, 0.0001003, 0.1019, 0.01374, 0.05102, 0.05102, 0.01374, 0.1019, 9.998e-05, 0.8981, 0.0001001, 0.949, 0.01374, 0.9863, 0.05102, 0.9999, 0.1019, 0.0, 0.0, 0.0, 0.0, 0.0, 0.0, 0.0, 0.0, 0.0, 0.0, 0.0, 0.0, 0.0, 0.0, 0.0, 0.0, 0.0, 0.0, 0.0, 0.0, 0.0, 0.0, 0.0, 0.0, 0.0, 0.0, 0.0, 0.0, 0.0, 0.0, 0.0, 0.0, 0.0, 0.0, 0.0, 0.0, 0.0, 0.0, 0.0, 0.0, 0.0, 0.0, 0.0, 0.0, 0.0, 0.0, 0.0, 0.0, 0.0, 0.0, 0.0, 0.0, 0.0, 0.0, 0.0, 0.0, 0.0, 0.0, 0.0, 0.0, 0.0, 0.0, 0.0, 0.0, 0.0, 0.0, 0.0, 0.0, 0.0, 0.0, 0.0, 0.0, 0.0, 0.0, 0.0, 0.0, 0.0, 0.0, 0.0, 0.0, 0.0, 0.0, 0.0, 0.0, 0.0, 0.0, 0.0, 0.0, 0.0, 0.0, 0.0, 0.0, 0.0, 0.0, 0.0, 0.0, 0.0, 0.0, 0.0, 0.0, 0.0, 0.0, 0.0, 0.0, 0.0, 0.0, 0.0, 0.0, 0.0, 0.0, 0.0, 0.0, 0.0, 0.0, 0.0, 0.0, 0.0, 0.0, 0.0, 0.0, 0.0, 0.0, 0.0, 0.0, 0.0, 0.0, 0.0, 0.0, 0.0, 0.0, 0.0, 0.0, 0.0, 0.0, 0.0, 0.0, 0.0, 0.0, 0.0, 0.0, 0.0, 0.0, 0.0, 0.0, 0.0, 0.0, 0.0, 0.0, 0.0, 0.0, 0.0, 0.0, 0.0, 0.0, 0.0, 0.0, 0.0, 0.0, 0.0, 0.0, 0.0, 0.0, 0.0, 0.0, 0.0, 0.0, 0.0, 0.0, 0.0, 0.0, 0.0, 0.0, 0.0, 0.0, 0.0, 0.0, 0.0, 0.0, 0.0, 0.0, 0.0, 0.0, 0.0, 0.0, 0.0, 0.0, 0.0, 0.0, 0.0, 0.0, 0.0, 0.0, 0.0, 0.0, 0.0, 0.0, 0.0, 0.0, 0.0, 0.0, 0.0, 0.0, 0.0, 0.0, 0.0, 0.0, 0.0, 0.0, 0.0, 0.0, 0.0, 0.0, 0.0, 0.0, 0.0, 0.0, 0.0, 0.0, 0.0, 0.0, 0.0, 0.0, 0.0, 0.0, 0.0, 0.0, 0.0, 0.0, 0.0, 0.0, 0.0, 0.0, 0.0, 0.0, 0.0, 0.0, 0.0, 0.0, 0.0, 0.0, 0.0, 0.0, 0.0, 0.0, 0.0, 0.0, 0.0, 0.0, 0.0, 0.0, 0.0, 0.0, 0.0, 0.0, 0.0, 0.0, 0.0, 0.0, 0.0, 0.0, 0.0, 0.0, 0.0, 0.0, 0.0, 0.0, 0.0, 0.0, 0.0, 0.0, 0.0, 0.0, 0.0, 0.0, 0.0, 0.0, 0.0, 0.0, 0.0, 0.0, 0.0, 0.0, 0.0, 0.0, 0.0, 0.0, 0.0, 0.0, 0.0, 0.0, 0.0, 0.0, 0.0, 0.0, 0.0, 0.0, 0.0, 0.0, 0.0, 0.0, 0.0, 0.0, 0.0, 0.0, 0.0, 0.0, 0.0, 0.0, 0.0, 0.0, 0.0, 0.0, 0.0, 0.0, 0.0, 0.0, 0.0, 0.0, 0.0, 0.0, 0.0, 0.0, 0.0, 0.0, 0.0, 0.0, 0.0, 0.0, 0.0, 0.0, 0.0, 0.0, 0.0, 0.0, 0.0, 0.0, 0.0, 0.0, 0.0, 0.0, 0.0, 0.0, 0.0, 0.0, 0.0, 0.0, 0.0, 0.0, 0.0, 0.0, 0.0, 0.0, 0.0, 0.0, 0.0, 0.0, 0.0, 0.0, 0.0, 0.0, 0.0, 0.0, 0.0, 0.0, 0.0, 0.0, 0.0, 0.0, 0.0, 0.0, 0.0, 0.0, 0.0, 0.0, 0.0, 0.0, 0.0, 0.0, 0.0, 0.0, 0.0, 0.0, 0.0, 0.0, 0.0, 0.0, 0.0, 0.0, 0.0, 0.0, 0.0, 0.0, 0.0, 0.0, 0.0, 0.0, 0.0, 0.0, 0.0, 0.0, 0.0, 0.0, 0.0, 0.0, 0.0, 0.0, 0.0, 0.0, 0.0, 0.0, 0.0, 0.0, 0.0, 0.0, 0.0, 0.0, 0.0, 0.0, 0.0, 0.0, 0.0, 0.0, 0.0, 0.0, 0.0, 0.0, 0.0, 0.0, 0.0, 0.0, 0.0, 0.0, 0.0, 0.0, 0.0, 0.0, 0.0, 0.0, 0.0, 0.0, 0.0, 0.0, 0.0, 0.0, 0.0, 0.0, 0.0, 0.0, 0.0, 0.0, 0.0, 0.0, 0.0, 0.0, 0.0, 0.0, 0.0, 0.0, 0.0, 0.0, 0.0, 0.0, 0.0, 0.0, 0.0, 0.0, 0.0, 0.0, 0.0, 0.0, 0.0, 0.0, 0.0, 0.0, 0.0, 0.0, 0.0, 0.0, 0.0, 0.0, 0.0, 0.0, 0.0, 0.0, 0.0, 0.0, 0.0, 0.0, 0.0, 0.0, 0.0, 0.0, 0.0, 0.0, 0.0, 0.0, 0.0, 0.0, 0.0, 0.0, 0.0, 0.0, 0.0, 0.0, 0.2646, 0.01457, 0.2646, 0.9721, 0.25, 0.9721, 0.25, 0.01458, 0.25, 0.01458, 0.25, 0.9721, 0.04362, 0.9721, 0.04362, 0.01458, 0.2791, 0.01455, 0.2791, 0.9721, 0.2646, 0.9721, 0.2646, 0.01457, 0.529, 0.0145, 0.529, 0.972, 0.5145, 0.972, 0.5145, 0.01452, 0.2936, 0.01453, 0.2936, 0.9721, 0.2791, 0.9721, 0.2791, 0.01455, 0.5145, 0.01452, 0.5145, 0.972, 0.5, 0.9721, 0.5, 0.01453, 0.5435, 0.01448, 0.5435, 0.972, 0.529, 0.972, 0.529, 0.0145, 0.779, 0.01445, 0.779, 0.972, 0.7645, 0.972, 0.7645, 0.01447, 0.5435, 0.01448, 0.75, 0.01448, 0.75, 0.972, 0.5435, 0.972, 0.7645, 0.01447, 0.7645, 0.972, 0.75, 0.972, 0.75, 0.01448, 0.02911, 0.0146, 0.02911, 0.9721, 0.0146, 0.9721, 0.0146, 0.01462, 0.04362, 0.01458, 0.04362, 0.9721, 0.02911, 0.9721, 0.02911, 0.0146, 0.7935, 0.01443, 0.9999, 0.01443, 0.9999, 0.972, 0.7935, 0.972, 0.7935, 0.01443, 0.7935, 0.972, 0.779, 0.972, 0.779, 0.01445, 0.0146, 0.01462, 0.0146, 0.9721, 9.117e-05, 0.9722, 9.117e-05, 0.01463, 0.5, 0.01453, 0.5, 0.9721, 0.2936, 0.9721, 0.2936, 0.01453])
me_cube.materials.append(mat_rock)
me_cube.materials.append(mat_energy)
me_cube.use_remesh_preserve_volume = False
me_cube.use_remesh_preserve_attributes = False
me_cube.use_mirror_vertex_groups = False
me_cube.update()
me_cube_006 = bpy.data.meshes.new('Cube.006')
me_cube_006.from_pydata([(-0.4, -0.4, -10.5), (-0.4, -0.5, -10.4), (-0.5, -0.4, -10.4), (-0.4, -0.4499, -10.49), (-0.4499, -0.4, -10.49), (-0.4478, -0.4478, -10.47), (-0.4499, -0.4866, -10.4), (-0.4, -0.4866, -10.45), (-0.4478, -0.4737, -10.45), (-0.4866, -0.4, -10.45), (-0.4866, -0.4499, -10.4), (-0.4737, -0.4478, -10.45), (-0.4, -0.5, 0.4), (-0.4, -0.4, 0.5), (-0.5, -0.4, 0.4), (-0.4, -0.4866, 0.4499), (-0.4499, -0.4866, 0.4), (-0.4478, -0.4737, 0.4478), (-0.4499, -0.4, 0.4866), (-0.4, -0.4499, 0.4866), (-0.4478, -0.4478, 0.4737), (-0.4866, -0.4499, 0.4), (-0.4866, -0.4, 0.4499), (-0.4737, -0.4478, 0.4478), (-0.4, 0.4, -10.5), (-0.5, 0.4, -10.4), (-0.4, 0.5, -10.4), (-0.4499, 0.4, -10.49), (-0.4, 0.4499, -10.49), (-0.4478, 0.4478, -10.47), (-0.4866, 0.4499, -10.4), (-0.4866, 0.4, -10.45), (-0.4737, 0.4478, -10.45), (-0.4, 0.4866, -10.45), (-0.4499, 0.4866, -10.4), (-0.4478, 0.4737, -10.45), (-0.4, 0.4, 0.5), (-0.4, 0.5, 0.4), (-0.5, 0.4, 0.4), (-0.4, 0.4499, 0.4866), (-0.4499, 0.4, 0.4866), (-0.4478, 0.4478, 0.4737), (-0.4499, 0.4866, 0.4), (-0.4, 0.4866, 0.4499), (-0.4478, 0.4737, 0.4478), (-0.4866, 0.4, 0.4499), (-0.4866, 0.4499, 0.4), (-0.4737, 0.4478, 0.4478), (0.4, -0.4, -10.5), (0.5, -0.4, -10.4), (0.4, -0.5, -10.4), (0.4499, -0.4, -10.49), (0.4, -0.4499, -10.49), (0.4478, -0.4478, -10.47), (0.4866, -0.4499, -10.4), (0.4866, -0.4, -10.45), (0.4737, -0.4478, -10.45), (0.4, -0.4866, -10.45), (0.4499, -0.4866, -10.4), (0.4478, -0.4737, -10.45), (0.4, -0.4, 0.5), (0.4, -0.5, 0.4), (0.5, -0.4, 0.4), (0.4, -0.4499, 0.4866), (0.4499, -0.4, 0.4866), (0.4478, -0.4478, 0.4737), (0.4499, -0.4866, 0.4), (0.4, -0.4866, 0.4499), (0.4478, -0.4737, 0.4478), (0.4866, -0.4, 0.4499), (0.4866, -0.4499, 0.4), (0.4737, -0.4478, 0.4478), (0.4, 0.4, -10.5), (0.4, 0.5, -10.4), (0.5, 0.4, -10.4), (0.4, 0.4499, -10.49), (0.4499, 0.4, -10.49), (0.4478, 0.4478, -10.47), (0.4499, 0.4866, -10.4), (0.4, 0.4866, -10.45), (0.4478, 0.4737, -10.45), (0.4866, 0.4, -10.45), (0.4866, 0.4499, -10.4), (0.4737, 0.4478, -10.45), (0.4, 0.4, 0.5), (0.5, 0.4, 0.4), (0.4, 0.5, 0.4), (0.4499, 0.4, 0.4866), (0.4, 0.4499, 0.4866), (0.4478, 0.4478, 0.4737), (0.4866, 0.4499, 0.4), (0.4866, 0.4, 0.4499), (0.4737, 0.4478, 0.4478), (0.4, 0.4866, 0.4499), (0.4499, 0.4866, 0.4), (0.4478, 0.4737, 0.4478)], [], [(50, 61, 12, 1), (74, 85, 62, 49), (84, 36, 13, 60), (2, 14, 38, 25), (26, 37, 86, 73), (0, 3, 5, 4), (3, 7, 8, 5), (1, 6, 8, 7), (6, 10, 11, 8), (2, 9, 11, 10), (9, 4, 5, 11), (5, 8, 11), (12, 15, 17, 16), (15, 19, 20, 17), (13, 18, 20, 19), (18, 22, 23, 20), (14, 21, 23, 22), (21, 16, 17, 23), (17, 20, 23), (24, 27, 29, 28), (27, 31, 32, 29), (25, 30, 32, 31), (30, 34, 35, 32), (26, 33, 35, 34), (33, 28, 29, 35), (29, 32, 35), (36, 39, 41, 40), (39, 43, 44, 41), (37, 42, 44, 43), (42, 46, 47, 44), (38, 45, 47, 46), (45, 40, 41, 47), (41, 44, 47), (48, 51, 53, 52), (51, 55, 56, 53), (49, 54, 56, 55), (54, 58, 59, 56), (50, 57, 59, 58), (57, 52, 53, 59), (53, 56, 59), (60, 63, 65, 64), (63, 67, 68, 65), (61, 66, 68, 67), (66, 70, 71, 68), (62, 69, 71, 70), (69, 64, 65, 71), (65, 68, 71), (72, 75, 77, 76), (75, 79, 80, 77), (73, 78, 80, 79), (78, 82, 83, 80), (74, 81, 83, 82), (81, 76, 77, 83), (77, 80, 83), (84, 87, 89, 88), (87, 91, 92, 89), (85, 90, 92, 91), (90, 94, 95, 92), (86, 93, 95, 94), (93, 88, 89, 95), (89, 92, 95), (24, 0, 4, 27), (27, 4, 9, 31), (31, 9, 2, 25), (1, 12, 16, 6), (6, 16, 21, 10), (10, 21, 14, 2), (13, 36, 40, 18), (18, 40, 45, 22), (22, 45, 38, 14), (37, 26, 34, 42), (42, 34, 30, 46), (46, 30, 25, 38), (72, 24, 28, 75), (75, 28, 33, 79), (79, 33, 26, 73), (36, 84, 88, 39), (39, 88, 93, 43), (43, 93, 86, 37), (85, 74, 82, 90), (90, 82, 78, 94), (94, 78, 73, 86), (48, 72, 76, 51), (51, 76, 81, 55), (55, 81, 74, 49), (84, 60, 64, 87), (87, 64, 69, 91), (91, 69, 62, 85), (61, 50, 58, 66), (66, 58, 54, 70), (70, 54, 49, 62), (0, 48, 52, 3), (3, 52, 57, 7), (7, 57, 50, 1), (60, 13, 19, 63), (63, 19, 15, 67), (67, 15, 12, 61), (24, 72, 48, 0)])
me_cube_006.polygons.foreach_set('use_smooth', [True] * 98)
_uv = me_cube_006.uv_layers.new(name='UVMap')
_uv.uv.foreach_set('vector', [0.1, 0.1, 0.9, 0.1, 0.9, 0.9, 0.1, 0.9, 0.1, 0.1, 0.9, 0.1, 0.9, 0.9, 0.1, 0.9, 0.1, 0.1, 0.9, 0.1, 0.9, 0.9, 0.1, 0.9, 0.1, 0.1, 0.9, 0.1, 0.9, 0.9, 0.1, 0.9, 0.1, 0.1, 0.9, 0.1, 0.9, 0.9, 0.1, 0.9, 0.1, 0.9, 0.1, 0.9499, 0.05218, 0.9478, 0.05007, 0.9, 0.1, 0.9499, 0.1, 1.0, 0.05218, 1.0, 0.05218, 0.9478, 0.1, 0.9, 0.1, 0.9499, 0.05218, 0.9478, 0.05007, 0.9, 0.1, 0.9499, 0.1, 1.0, 0.05218, 1.0, 0.05218, 0.9478, 0.1, 0.1, 0.05007, 0.1, 0.05218, 0.05218, 0.1, 0.05007, 0.05007, 0.1, 0.0, 0.1, 0.0, 0.05218, 0.05218, 0.05218, 0.05218, 0.9478, 0.05218, 1.0, 0.0, 0.9478, 0.9, 0.9, 0.9499, 0.9, 0.9478, 0.9478, 0.9, 0.9499, 0.9499, 0.9, 1.0, 0.9, 1.0, 0.9478, 0.9478, 0.9478, 0.9, 0.9, 0.9499, 0.9, 0.9478, 0.9478, 0.9, 0.9499, 0.9499, 0.9, 1.0, 0.9, 1.0, 0.9478, 0.9478, 0.9478, 0.9, 0.1, 0.9, 0.05007, 0.9478, 0.05218, 0.9499, 0.1, 0.9, 0.05007, 0.9, 0.0, 0.9478, 0.0, 0.9478, 0.05218, 0.9478, 0.9478, 1.0, 0.9478, 0.9478, 1.0, 0.1, 0.1, 0.05007, 0.1, 0.05218, 0.05218, 0.1, 0.05007, 0.05007, 0.1, 0.0, 0.1, 0.0, 0.05218, 0.05218, 0.05218, 0.1, 0.9, 0.1, 0.9499, 0.05218, 0.9478, 0.05007, 0.9, 0.1, 0.9499, 0.1, 1.0, 0.05218, 1.0, 0.05218, 0.9478, 0.1, 0.1, 0.05007, 0.1, 0.05218, 0.05218, 0.1, 0.05007, 0.05007, 0.1, 0.0, 0.1, 0.0, 0.05218, 0.05218, 0.05218, 0.05218, 0.05218, 0.0, 0.05218, 0.05218, 0.0, 0.9, 0.1, 0.9, 0.05007, 0.9478, 0.05218, 0.9499, 0.1, 0.9, 0.05007, 0.9, 0.0, 0.9478, 0.0, 0.9478, 0.05218, 0.9, 0.1, 0.9, 0.05007, 0.9478, 0.05218, 0.9499, 0.1, 0.9, 0.05007, 0.9, 0.0, 0.9478, 0.0, 0.9478, 0.05218, 0.9, 0.9, 0.9499, 0.9, 0.9478, 0.9478, 0.9, 0.9499, 0.9499, 0.9, 1.0, 0.9, 1.0, 0.9478, 0.9478, 0.9478, 0.9478, 0.05218, 0.9478, 0.0, 1.0, 0.05218, 0.9, 0.9, 0.9499, 0.9, 0.9478, 0.9478, 0.9, 0.9499, 0.9499, 0.9, 1.0, 0.9, 1.0, 0.9478, 0.9478, 0.9478, 0.1, 0.9, 0.1, 0.9499, 0.05218, 0.9478, 0.05007, 0.9, 0.1, 0.9499, 0.1, 1.0, 0.05218, 1.0, 0.05218, 0.9478, 0.1, 0.1, 0.05007, 0.1, 0.05218, 0.05218, 0.1, 0.05007, 0.05007, 0.1, 0.0, 0.1, 0.0, 0.05218, 0.05218, 0.05218, 0.9478, 0.9478, 1.0, 0.9478, 0.9478, 1.0, 0.1, 0.9, 0.1, 0.9499, 0.05218, 0.9478, 0.05007, 0.9, 0.1, 0.9499, 0.1, 1.0, 0.05218, 1.0, 0.05218, 0.9478, 0.9, 0.1, 0.9, 0.05007, 0.9478, 0.05218, 0.9499, 0.1, 0.9, 0.05007, 0.9, 0.0, 0.9478, 0.0, 0.9478, 0.05218, 0.9, 0.9, 0.9499, 0.9, 0.9478, 0.9478, 0.9, 0.9499, 0.9499, 0.9, 1.0, 0.9, 1.0, 0.9478, 0.9478, 0.9478, 0.05218, 0.9478, 0.05218, 1.0, 0.0, 0.9478, 0.9, 0.1, 0.9, 0.05007, 0.9478, 0.05218, 0.9499, 0.1, 0.9, 0.05007, 0.9, 0.0, 0.9478, 0.0, 0.9478, 0.05218, 0.1, 0.9, 0.1, 0.9499, 0.05218, 0.9478, 0.05007, 0.9, 0.1, 0.9499, 0.1, 1.0, 0.05218, 1.0, 0.05218, 0.9478, 0.1, 0.1, 0.05007, 0.1, 0.05218, 0.05218, 0.1, 0.05007, 0.05007, 0.1, 0.0, 0.1, 0.0, 0.05218, 0.05218, 0.05218, 0.9478, 0.05218, 0.9478, 0.0, 1.0, 0.05218, 0.1, 0.1, 0.05007, 0.1, 0.05218, 0.05218, 0.1, 0.05007, 0.05007, 0.1, 0.0, 0.1, 0.0, 0.05218, 0.05218, 0.05218, 0.9, 0.1, 0.9, 0.05007, 0.9478, 0.05218, 0.9499, 0.1, 0.9, 0.05007, 0.9, 0.0, 0.9478, 0.0, 0.9478, 0.05218, 0.9, 0.9, 0.9499, 0.9, 0.9478, 0.9478, 0.9, 0.9499, 0.9499, 0.9, 1.0, 0.9, 1.0, 0.9478, 0.9478, 0.9478, 0.05218, 0.05218, 0.0, 0.05218, 0.05218, 0.0, 0.1, 0.1, 0.1, 0.9, 0.05007, 0.9, 0.05007, 0.1, 0.05007, 0.1, 0.05007, 0.9, 0.0, 0.9, 0.0, 0.1, 0.05007, 0.9, 0.05007, 0.1, 0.1, 0.1, 0.1, 0.9, 0.1, 0.9, 0.9, 0.9, 0.9, 0.9499, 0.1, 0.9499, 0.1, 0.9499, 0.9, 0.9499, 0.9, 1.0, 0.1, 1.0, 0.1, 0.05007, 0.9, 0.05007, 0.9, 0.1, 0.1, 0.1, 0.9, 0.9, 0.9, 0.1, 0.9499, 0.1, 0.9499, 0.9, 0.9499, 0.9, 0.9499, 0.1, 1.0, 0.1, 1.0, 0.9, 0.9499, 0.1, 0.9499, 0.9, 0.9, 0.9, 0.9, 0.1, 0.9, 0.1, 0.1, 0.1, 0.1, 0.05007, 0.9, 0.05007, 0.9, 0.05007, 0.1, 0.05007, 0.1, 0.0, 0.9, 0.0, 0.9, 0.9499, 0.1, 0.9499, 0.1, 0.9, 0.9, 0.9, 0.9, 0.1, 0.1, 0.1, 0.1, 0.05007, 0.9, 0.05007, 0.9, 0.05007, 0.1, 0.05007, 0.1, 0.0, 0.9, 0.0, 0.05007, 0.9, 0.05007, 0.1, 0.1, 0.1, 0.1, 0.9, 0.9, 0.1, 0.1, 0.1, 0.1, 0.05007, 0.9, 0.05007, 0.9, 0.05007, 0.1, 0.05007, 0.1, 0.0, 0.9, 0.0, 0.9499, 0.1, 0.9499, 0.9, 0.9, 0.9, 0.9, 0.1, 0.9, 0.1, 0.1, 0.1, 0.1, 0.05007, 0.9, 0.05007, 0.9, 0.05007, 0.1, 0.05007, 0.1, 0.0, 0.9, 0.0, 0.9, 0.9499, 0.1, 0.9499, 0.1, 0.9, 0.9, 0.9, 0.9, 0.9, 0.9, 0.1, 0.9499, 0.1, 0.9499, 0.9, 0.9499, 0.9, 0.9499, 0.1, 1.0, 0.1, 1.0, 0.9, 0.05007, 0.9, 0.05007, 0.1, 0.1, 0.1, 0.1, 0.9, 0.1, 0.1, 0.1, 0.9, 0.05007, 0.9, 0.05007, 0.1, 0.05007, 0.1, 0.05007, 0.9, 0.0, 0.9, 0.0, 0.1, 0.9499, 0.1, 0.9499, 0.9, 0.9, 0.9, 0.9, 0.1, 0.9, 0.1, 0.1, 0.1, 0.1, 0.05007, 0.9, 0.05007, 0.9, 0.05007, 0.1, 0.05007, 0.1, 0.0, 0.9, 0.0, 0.9, 0.9499, 0.1, 0.9499, 0.1, 0.9, 0.9, 0.9, 0.1, 0.9, 0.9, 0.9, 0.9, 0.9499, 0.1, 0.9499, 0.1, 0.9499, 0.9, 0.9499, 0.9, 1.0, 0.1, 1.0, 0.05007, 0.9, 0.05007, 0.1, 0.1, 0.1, 0.1, 0.9, 0.1, 0.9, 0.9, 0.9, 0.9, 0.9499, 0.1, 0.9499, 0.1, 0.9499, 0.9, 0.9499, 0.9, 1.0, 0.1, 1.0, 0.9499, 0.1, 0.9499, 0.9, 0.9, 0.9, 0.9, 0.1, 0.1, 0.1, 0.9, 0.1, 0.9, 0.9, 0.1, 0.9])
me_cube_006.use_remesh_preserve_volume = False
me_cube_006.use_remesh_preserve_attributes = False
me_cube_006.use_mirror_vertex_groups = False
me_cube_006.update()
me_cube_003 = bpy.data.meshes.new('Cube.003')
me_cube_003.from_pydata([(-0.2002, -0.02571, 0.9671), (-0.1452, 0.02925, 1.141), (-0.2002, 0.08422, 0.9671), (-0.2002, -0.1028, 0.9671), (-0.09023, -0.02571, 0.9671), (-0.1452, -0.1578, 1.141), (-0.09023, 0.08422, 0.9671), (-0.2002, -0.2128, 0.9671), (-0.09023, -0.2128, 0.9671), (-0.09023, -0.1028, 0.9671), (-0.004813, -0.1028, 0.9671), (0.05015, -0.1578, 1.141), (-0.004813, -0.2128, 0.9671), (0.1051, -0.2128, 0.9671), (0.1051, -0.1028, 0.9671), (-0.004813, 0.153, 0.9671), (0.05015, 0.09805, 1.141), (-0.004813, 0.04309, 0.9671), (0.1051, 0.04309, 0.9671), (0.1051, 0.153, 0.9671), (-0.2097, 0.3381, 0.9671), (-0.1547, 0.2831, 1.141), (-0.2097, 0.2282, 0.9671), (-0.09975, 0.2282, 0.9671), (-0.09975, 0.3381, 0.9671), (0.1143, 0.3274, 0.9671), (0.1693, 0.2725, 1.141), (0.1143, 0.2175, 0.9671), (0.2242, 0.2175, 0.9671), (0.2242, 0.3274, 0.9671), (0.1748, 0.01413, 0.9671), (0.2298, -0.04084, 1.141), (0.1748, -0.0958, 0.9671), (0.2848, -0.0958, 0.9671), (0.2848, 0.01413, 0.9671), (-0.3806, 0.2313, 0.9671), (-0.3256, 0.1763, 1.141), (-0.3806, 0.1214, 0.9671), (-0.2706, 0.1214, 0.9671), (-0.2706, 0.2313, 0.9671)], [], [(0, 1, 2), (2, 1, 6), (6, 1, 4), (4, 1, 0), (3, 5, 9), (7, 5, 3), (9, 5, 8), (8, 5, 7), (10, 11, 14), (12, 11, 10), (14, 11, 13), (13, 11, 12), (15, 16, 19), (17, 16, 15), (19, 16, 18), (18, 16, 17), (20, 21, 24), (22, 21, 20), (24, 21, 23), (23, 21, 22), (25, 26, 29), (27, 26, 25), (29, 26, 28), (28, 26, 27), (30, 31, 34), (32, 31, 30), (34, 31, 33), (33, 31, 32), (35, 36, 39), (37, 36, 35), (39, 36, 38), (38, 36, 37)])
me_cube_003.polygons.foreach_set('use_smooth', [True] * 32)
me_cube_003.materials.append(mat_grass)
me_cube_003.use_remesh_preserve_volume = False
me_cube_003.use_remesh_preserve_attributes = False
me_cube_003.use_mirror_vertex_groups = False
me_cube_003.update()
me_cube_000 = bpy.data.meshes.new('Cube.000')
me_cube_000.from_pydata([(-0.5, -0.5, -0.5), (-0.5, -0.5, 0.5), (-0.5, 0.5, -0.5), (-0.5, 0.5, 0.5), (0.5, -0.5, -0.5), (0.5, -0.5, 0.5), (0.5, 0.5, -0.5), (0.5, 0.5, 0.5)], [], [(0, 1, 3, 2), (2, 3, 7, 6), (6, 7, 5, 4), (4, 5, 1, 0), (2, 6, 4, 0), (7, 3, 1, 5)])
me_cube_000.polygons.foreach_set('use_smooth', [True] * 6)
_uv = me_cube_000.uv_layers.new(name='UVMap')
_uv.uv.foreach_set('vector', [0.0, 0.0, 1.0, 0.0, 1.0, 1.0, 0.0, 1.0, 0.0, 0.0, 1.0, 0.0, 1.0, 1.0, 0.0, 1.0, 0.0, 0.0, 1.0, 0.0, 1.0, 1.0, 0.0, 1.0, 0.0, 0.0, 1.0, 0.0, 1.0, 1.0, 0.0, 1.0, 0.0, 0.0, 1.0, 0.0, 1.0, 1.0, 0.0, 1.0, 0.0, 0.0, 1.0, 0.0, 1.0, 1.0, 0.0, 1.0])
me_cube_000.use_remesh_preserve_volume = False
me_cube_000.use_remesh_preserve_attributes = False
me_cube_000.use_mirror_vertex_groups = False
me_cube_000.update()
me_cube_001 = bpy.data.meshes.new('Cube.001')
me_cube_001.from_pydata([(-0.4, -0.4, -10.5), (-0.4, -0.5, -10.4), (-0.5, -0.4, -10.4), (-0.4, -0.4707, -10.47), (-0.4577, -0.4577, -10.46), (-0.4707, -0.4707, -10.4), (-0.4707, -0.4, -10.47), (-0.4, -0.5, 0.4), (-0.4, -0.4, 0.5), (-0.5, -0.4, 0.4), (-0.4, -0.4707, 0.4707), (-0.4577, -0.4577, 0.4577), (-0.4707, -0.4, 0.4707), (-0.4707, -0.4707, 0.4), (-0.4, 0.4, -10.5), (-0.5, 0.4, -10.4), (-0.4, 0.5, -10.4), (-0.4707, 0.4, -10.47), (-0.4577, 0.4577, -10.46), (-0.4707, 0.4707, -10.4), (-0.4, 0.4707, -10.47), (-0.4, 0.4, 0.5), (-0.4, 0.5, 0.4), (-0.5, 0.4, 0.4), (-0.4, 0.4707, 0.4707), (-0.4577, 0.4577, 0.4577), (-0.4707, 0.4707, 0.4), (-0.4707, 0.4, 0.4707), (0.4, -0.4, -10.5), (0.5, -0.4, -10.4), (0.4, -0.5, -10.4), (0.4707, -0.4, -10.47), (0.4577, -0.4577, -10.46), (0.4707, -0.4707, -10.4), (0.4, -0.4707, -10.47), (0.4, -0.4, 0.5), (0.4, -0.5, 0.4), (0.5, -0.4, 0.4), (0.4, -0.4707, 0.4707), (0.4577, -0.4577, 0.4577), (0.4707, -0.4707, 0.4), (0.4707, -0.4, 0.4707), (0.4, 0.4, -10.5), (0.4, 0.5, -10.4), (0.5, 0.4, -10.4), (0.4, 0.4707, -10.47), (0.4577, 0.4577, -10.46), (0.4707, 0.4707, -10.4), (0.4707, 0.4, -10.47), (0.4, 0.4, 0.5), (0.5, 0.4, 0.4), (0.4, 0.5, 0.4), (0.4707, 0.4, 0.4707), (0.4577, 0.4577, 0.4577), (0.4707, 0.4707, 0.4), (0.4, 0.4707, 0.4707), (-0.3847, -0.4809, 0.343), (-0.4527, -0.4527, 0.343), (-0.4809, -0.3847, 0.343), (-0.3847, 0.4809, 0.343), (-0.4527, 0.4527, 0.343), (-0.4809, 0.3847, 0.343), (0.4809, 0.3847, 0.343), (0.4527, 0.4527, 0.343), (0.3847, 0.4809, 0.343), (0.3847, -0.4809, 0.343), (0.4527, -0.4527, 0.343), (0.4809, -0.3847, 0.343), (-0.4207, -0.4207, 0.3159), (-0.4468, -0.3575, 0.3159), (-0.3575, 0.4468, 0.3159), (0.4468, 0.3575, 0.3159), (0.3575, -0.4468, 0.3159), (-0.3575, -0.4468, 0.3159), (-0.4207, 0.4207, 0.3159), (-0.4468, 0.3575, 0.3159), (0.4207, 0.4207, 0.3159), (0.3575, 0.4468, 0.3159), (0.4207, -0.4207, 0.3159), (0.4468, -0.3575, 0.3159), (-0.4297, -0.4297, 0.1199), (-0.4565, -0.3652, 0.1199), (-0.3652, 0.4565, 0.1199), (0.4565, 0.3652, 0.1199), (0.3652, -0.4565, 0.1199), (-0.3652, -0.4565, 0.1199), (-0.4297, 0.4297, 0.1199), (-0.4565, 0.3652, 0.1199), (0.4297, 0.4297, 0.1199), (0.3652, 0.4565, 0.1199), (0.4297, -0.4297, 0.1199), (0.4565, -0.3652, 0.1199), (-0.4598, 0.07365, 0.06307), (-0.4802, 0.1501, -0.02171), (-0.4809, 0.1013, -0.09333), (-0.4748, -0.02005, -0.1175), (-0.3498, -0.007841, 0.06383), (-0.3273, 0.03657, -0.02102), (-0.3719, 0.0212, -0.09296), (-0.3867, -0.1324, 0.06177), (-0.3763, -0.1443, -0.02265), (-0.4062, -0.1068, -0.09408), (-0.409, -0.1066, 0.1184), (-0.4743, -0.149, 0.06926), (-0.4958, -0.1561, -0.01231), (-0.5028, -0.1116, -0.0893), (-0.506, -0.05459, 0.08625), (-0.531, -0.03622, 0.02377), (-0.5371, -0.01188, -0.06676), (-0.002976, 0.5245, -3.231), (0.1033, 0.4909, -3.181), (0.1374, 0.4416, -3.233), (0.1259, 0.4184, -3.36), (-0.1022, 0.4628, -3.263), (-0.09892, 0.3942, -3.22), (-0.004728, 0.4594, -3.374), (0.01845, 0.4132, -3.426), (-0.01149, 0.5035, -3.338), (0.04185, 0.5236, -3.429), (0.08942, 0.5025, -3.482), (0.138, 0.4617, -3.466), (0.04441, 0.5471, -3.343), (0.08133, 0.5269, -3.353), (0.1361, 0.4862, -3.365), (0.5488, -0.2648, -1.991), (0.5673, -0.2022, -1.976), (0.5543, -0.1273, -1.98), (0.5173, -0.08185, -1.987), (0.5175, -0.268, -2.094), (0.5363, -0.1997, -2.126), (0.5331, -0.1219, -2.089), (0.4489, -0.1629, -2.061), (0.4716, -0.09715, -2.044), (0.4676, -0.3001, -2.02), (0.4493, -0.158, -1.942), (0.47, -0.0905, -1.946), (0.5179, -0.2502, -1.946), (0.5244, -0.1939, -1.925), (0.5239, -0.1173, -1.92), (0.5255, 0.1522, -0.3591), (0.5049, 0.1768, -0.2099), (0.4748, 0.1172, -0.1657), (0.4544, 0.04608, -0.2004), (0.4313, 0.1341, -0.4045), (0.3738, 0.1315, -0.3138), (0.3804, 0.08534, -0.2427), (0.4638, 0.05419, -0.4306), (0.4229, 0.01474, -0.3731), (0.4098, 0.009435, -0.2857), (0.5031, 0.09187, -0.4553), (0.5358, 0.03511, -0.4104), (0.5173, 0.002007, -0.3401), (0.4863, 0.004788, -0.2527), (0.5642, 0.08679, -0.3894), (0.5521, 0.07416, -0.3222), (0.5233, 0.0631, -0.2202), (-0.4685, -0.4685, -0.3721), (-0.4977, -0.3981, -0.3721), (-0.3981, 0.4977, -0.3721), (0.4977, 0.3981, -0.3721), (0.3981, -0.4977, -0.3721), (-0.3981, -0.4977, -0.3721), (-0.4685, 0.4685, -0.3721), (-0.4977, 0.3981, -0.3721), (0.4685, 0.4685, -0.3721), (0.3981, 0.4977, -0.3721), (0.4685, -0.4685, -0.3721), (0.4977, -0.3981, -0.3721)], [], [(65, 36, 7, 56), (62, 50, 37, 67), (49, 21, 8, 35), (58, 9, 23, 61), (59, 22, 51, 64), (0, 3, 4, 6), (1, 5, 4, 3), (2, 6, 4, 5), (7, 10, 11, 13), (8, 12, 11, 10), (9, 13, 11, 12), (14, 17, 18, 20), (15, 19, 18, 17), (16, 20, 18, 19), (21, 24, 25, 27), (22, 26, 25, 24), (23, 27, 25, 26), (28, 31, 32, 34), (29, 33, 32, 31), (30, 34, 32, 33), (35, 38, 39, 41), (36, 40, 39, 38), (37, 41, 39, 40), (42, 45, 46, 48), (43, 47, 46, 45), (44, 48, 46, 47), (49, 52, 53, 55), (50, 54, 53, 52), (51, 55, 53, 54), (14, 0, 6, 17), (17, 6, 2, 15), (56, 7, 13, 57), (57, 13, 9, 58), (8, 21, 27, 12), (12, 27, 23, 9), (158, 16, 19, 162), (162, 19, 15, 163), (42, 14, 20, 45), (45, 20, 16, 43), (21, 49, 55, 24), (24, 55, 51, 22), (159, 44, 47, 164), (164, 47, 43, 165), (28, 42, 48, 31), (31, 48, 44, 29), (49, 35, 41, 52), (52, 41, 37, 50), (160, 30, 33, 166), (166, 33, 29, 167), (0, 28, 34, 3), (3, 34, 30, 1), (35, 8, 10, 38), (38, 10, 7, 36), (14, 42, 28, 0), (40, 66, 67, 37), (36, 65, 66, 40), (54, 63, 64, 51), (50, 62, 63, 54), (26, 60, 61, 23), (22, 59, 60, 26), (68, 57, 58, 69), (73, 56, 57, 68), (70, 59, 64, 77), (69, 58, 61, 75), (71, 62, 67, 79), (72, 65, 56, 73), (84, 72, 73, 85), (83, 71, 79, 91), (81, 69, 75, 87), (82, 70, 77, 89), (85, 73, 68, 80), (80, 68, 69, 81), (66, 78, 79, 67), (65, 72, 78, 66), (63, 76, 77, 64), (62, 71, 76, 63), (60, 74, 75, 61), (59, 70, 74, 60), (156, 80, 81, 157), (161, 85, 80, 156), (158, 82, 89, 165), (157, 81, 87, 163), (159, 83, 91, 167), (160, 84, 85, 161), (78, 90, 91, 79), (72, 84, 90, 78), (76, 88, 89, 77), (71, 83, 88, 76), (74, 86, 87, 75), (70, 82, 86, 74), (95, 94, 98), (93, 92, 96, 97), (94, 93, 97, 98), (95, 98, 101), (95, 101, 105), (100, 99, 103, 104), (101, 100, 104, 105), (99, 102, 103), (95, 105, 108), (104, 103, 106, 107), (105, 104, 107, 108), (103, 102, 106), (95, 108, 94), (107, 106, 92, 93), (108, 107, 93, 94), (106, 102, 92), (110, 109, 113, 114), (109, 117, 113), (116, 115, 118, 119), (115, 117, 118), (112, 120, 123), (119, 118, 121, 122), (120, 119, 122, 123), (118, 117, 121), (112, 123, 111), (122, 121, 109, 110), (123, 122, 110, 111), (121, 117, 109), (127, 126, 130), (125, 124, 128, 129), (126, 125, 129, 130), (124, 133, 128), (130, 129, 131, 132), (127, 130, 132), (127, 132, 135), (127, 135, 138), (135, 134, 137, 138), (127, 138, 126), (137, 136, 124, 125), (138, 137, 125, 126), (136, 133, 124), (142, 141, 145), (140, 139, 143, 144), (141, 140, 144, 145), (139, 149, 143), (143, 149, 146), (142, 145, 148), (142, 148, 152), (147, 146, 150, 151), (148, 147, 151, 152), (146, 149, 150), (142, 152, 155), (151, 150, 153, 154), (152, 151, 154, 155), (150, 149, 153), (142, 155, 141), (154, 153, 139, 140), (155, 154, 140, 141), (153, 149, 139), (30, 160, 161, 1), (44, 159, 167, 29), (2, 157, 163, 15), (16, 158, 165, 43), (1, 161, 156, 5), (5, 156, 157, 2), (90, 166, 167, 91), (84, 160, 166, 90), (88, 164, 165, 89), (83, 159, 164, 88), (86, 162, 163, 87), (82, 158, 162, 86)])
me_cube_001.polygons.foreach_set('use_smooth', [True] * 161)
me_cube_001.polygons.foreach_set('material_index', [0, 0, 0, 0, 0, 1, 1, 1, 0, 0, 0, 1, 1, 1, 0, 0, 0, 1, 1, 1, 0, 0, 0, 1, 1, 1, 0, 0, 0, 1, 1, 0, 0, 0, 0, 1, 1, 1, 1, 0, 0, 1, 1, 1, 1, 0, 0, 1, 1, 1, 1, 0, 0, 1, 0, 0, 0, 0, 0, 0, 0, 0, 0, 0, 0, 0, 1, 1, 1, 1, 1, 1, 0, 0, 0, 0, 0, 0, 1, 1, 1, 1, 1, 1, 1, 1, 1, 1, 1, 1, 2, 2, 2, 2, 2, 2, 2, 2, 2, 2, 2, 2, 2, 2, 2, 2, 2, 2, 2, 2, 2, 2, 2, 2, 2, 2, 2, 2, 2, 2, 2, 2, 2, 2, 2, 2, 2, 2, 2, 2, 2, 2, 2, 2, 2, 2, 2, 2, 2, 2, 2, 2, 2, 2, 2, 2, 2, 2, 2, 1, 1, 1, 1, 1, 1, 1, 1, 1, 1, 1, 1])
_k = set([(68, 69), (68, 73), (69, 75), (70, 74), (70, 77), (71, 76), (71, 79), (72, 73), (72, 78), (74, 75), (76, 77), (78, 79)])
me_cube_001.attributes.new('sharp_edge', 'BOOLEAN', 'EDGE').data.foreach_set('value', [ (min(e.vertices), max(e.vertices)) in _k for e in me_cube_001.edges])
me_cube_001.materials.append(mat_grass)
me_cube_001.materials.append(mat_dirt)
me_cube_001.materials.append(mat_rock)
me_cube_001.use_remesh_preserve_volume = False
me_cube_001.use_remesh_preserve_attributes = False
me_cube_001.use_mirror_vertex_groups = False
me_cube_001.update()

# ---- objects
ob_key = bpy.data.objects.new('Key', me_cube_005)
ob_door = bpy.data.objects.new('Door', me_cube_004)
ob_doorspikes = bpy.data.objects.new('DoorSpikes', me_cube_007)
ob_doorlock = bpy.data.objects.new('DoorLock', me_cube_008)
ob_energyplatform = bpy.data.objects.new('EnergyPlatform', me_cube)
ob_water = bpy.data.objects.new('Water', me_cube_006)
ob_grass = bpy.data.objects.new('Grass', me_cube_003)
ob_cubebase = bpy.data.objects.new('CubeBase', me_cube_000)
ob_earth = bpy.data.objects.new('Earth', me_cube_001)

# ---- transforms, parenting, visibility, modifiers, constraints
ob_key.location = (0.0, 0.0, 0.1513)
ob_key.scale = (0.4018, 0.147, 0.1573)
ob_key.hide_viewport = True
ob_key.lineart.crease_threshold = 0.0
_m = ob_key.modifiers.new('Auto Smooth', 'NODES')
_m.node_group = ng_auto_smooth
_gi = [s.identifier for s in ng_auto_smooth.interface.items_tree if s.item_type == 'SOCKET' and s.in_out == 'INPUT']
_m[_gi[1]] = 3.142  # Angle
ob_door.location = (0.0, 0.0, 0.0)
ob_door.hide_viewport = True
ob_door.lineart.crease_threshold = 0.0
_m = ob_door.modifiers.new('Auto Smooth', 'NODES')
_m.node_group = ng_auto_smooth
_gi = [s.identifier for s in ng_auto_smooth.interface.items_tree if s.item_type == 'SOCKET' and s.in_out == 'INPUT']
_m[_gi[1]] = 3.142  # Angle
ob_doorspikes.parent = ob_door
ob_doorspikes.location = (0.0, 0.0, 0.0)
ob_doorspikes.lineart.crease_threshold = 0.0
_m = ob_doorspikes.modifiers.new('Auto Smooth', 'NODES')
_m.node_group = ng_auto_smooth
_gi = [s.identifier for s in ng_auto_smooth.interface.items_tree if s.item_type == 'SOCKET' and s.in_out == 'INPUT']
_m[_gi[1]] = 3.142  # Angle
ob_doorlock.parent = ob_door
ob_doorlock.location = (9.559e-09, 0.0001593, 0.4165)
ob_doorlock.lineart.crease_threshold = 0.0
_m = ob_doorlock.modifiers.new('Auto Smooth', 'NODES')
_m.node_group = ng_auto_smooth
_gi = [s.identifier for s in ng_auto_smooth.interface.items_tree if s.item_type == 'SOCKET' and s.in_out == 'INPUT']
_m[_gi[1]] = 3.142  # Angle
ob_energyplatform.location = (0.0, 0.0, 0.0)
ob_energyplatform.lineart.crease_threshold = 0.0
_m = ob_energyplatform.modifiers.new('Auto Smooth', 'NODES')
_m.node_group = ng_auto_smooth
_gi = [s.identifier for s in ng_auto_smooth.interface.items_tree if s.item_type == 'SOCKET' and s.in_out == 'INPUT']
_m[_gi[1]] = 0.8744  # Angle
ob_water.location = (0.0, 0.0, 0.5)
ob_water.hide_viewport = True
ob_water.lineart.crease_threshold = 0.0
ob_grass.location = (0.0, 0.0, 0.0)
ob_grass.hide_viewport = True
ob_grass.lineart.crease_threshold = 0.0
ob_cubebase.location = (0.0, 0.0, -0.5)
ob_cubebase.lineart.crease_threshold = 0.0
_m = ob_cubebase.modifiers.new('Bevel', 'BEVEL')
_m.segments = 3
_m.limit_method = 'NONE'
_m.spread = 0.0
ob_earth.location = (0.0, 0.0, 0.5)
ob_earth.hide_viewport = True
ob_earth.lineart.crease_threshold = 0.0

# ---- collection membership
col_collection_1.objects.link(ob_key)
col_collection_1.objects.link(ob_door)
col_collection_1.objects.link(ob_doorspikes)
col_collection_1.objects.link(ob_doorlock)
col_collection_1.objects.link(ob_energyplatform)
col_collection_1.objects.link(ob_water)
col_collection_1.objects.link(ob_grass)
col_collection_1.objects.link(ob_cubebase)
col_collection_1.objects.link(ob_earth)

# ---- scene / render settings (as saved in the file)
scene.frame_start = 1; scene.frame_end = 250; scene.frame_set(1)
scene.render.engine = 'BLENDER_EEVEE_NEXT'
scene.render.resolution_percentage = 50
scene.render.dither_intensity = 0.0
scene.cycles.use_denoising = False
scene.cycles.samples = 128
scene.cycles.sampling_pattern = 'TABULATED_SOBOL'
scene.cycles.use_adaptive_sampling = False
scene.cycles.use_light_tree = False
scene.cycles.blur_glossy = 0.0
scene.cycles.sample_clamp_indirect = 0.0
scene.view_settings.view_transform = 'Standard'
bpy.context.view_layer.update()

# ---- added for rendering (the .blend has no active camera and no usable light): camera, sun
cam_auto = bpy.data.cameras.new('AutoCamera')
cam_auto.lens = 50.0
cam_auto.sensor_width = 36.0
cam_auto.clip_end = 1000.0
ob_auto_camera = bpy.data.objects.new('AutoCamera', cam_auto)
scene.collection.objects.link(ob_auto_camera)
ob_auto_camera.location = (12.0845, -14.4788, 5.60726)
ob_auto_camera.rotation_euler = (1.09748, -7.21219e-08, 0.694738)
scene.camera = ob_auto_camera
light_auto_sun = bpy.data.lights.new('AutoSun', 'SUN')
light_auto_sun.energy = 3.0
light_auto_sun.angle = 0.0523599
ob_auto_sun = bpy.data.objects.new('AutoSun', light_auto_sun)
scene.collection.objects.link(ob_auto_sun)
ob_auto_sun.rotation_euler = (0.872665, 0.174533, 0.523599)
bpy.context.view_layer.update()
